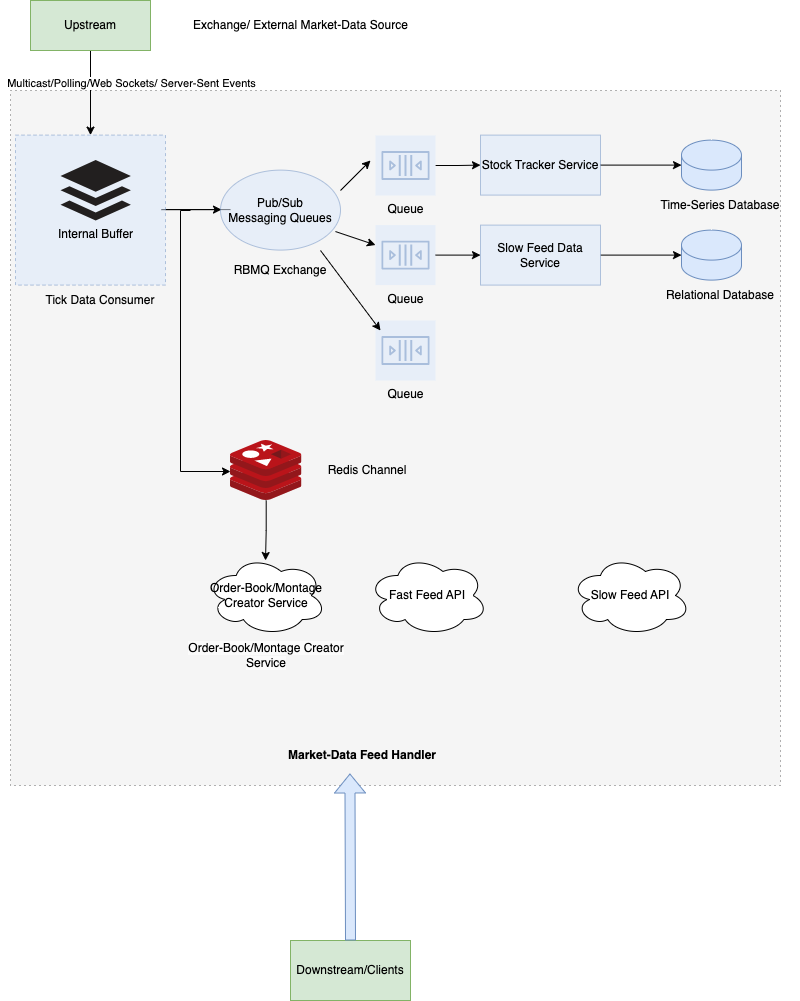

The diagram above was exported from draw.io. Its source (the exported page's mxGraphModel, read from the mxfile embedded in the PNG):
<mxGraphModel dx="1434" dy="907" grid="1" gridSize="10" guides="1" tooltips="1" connect="1" arrows="1" fold="1" page="1" pageScale="1" pageWidth="827" pageHeight="1169" math="0" shadow="0">
  <root>
    <mxCell id="0" />
    <mxCell id="1" parent="0" />
    <mxCell id="uSU6GmW2gP5diztikFpX-2" value="" style="rounded=0;whiteSpace=wrap;html=1;dashed=1;dashPattern=1 4;fillColor=#f5f5f5;fontColor=#333333;strokeColor=#666666;" vertex="1" parent="1">
      <mxGeometry x="20" y="120" width="770" height="695" as="geometry" />
    </mxCell>
    <mxCell id="uSU6GmW2gP5diztikFpX-6" style="edgeStyle=orthogonalEdgeStyle;rounded=0;orthogonalLoop=1;jettySize=auto;html=1;exitX=0.5;exitY=1;exitDx=0;exitDy=0;entryX=0.5;entryY=0;entryDx=0;entryDy=0;" edge="1" parent="1" source="uSU6GmW2gP5diztikFpX-3" target="uSU6GmW2gP5diztikFpX-7">
      <mxGeometry relative="1" as="geometry">
        <Array as="points" />
      </mxGeometry>
    </mxCell>
    <mxCell id="uSU6GmW2gP5diztikFpX-15" value="Multicast/Polling/Web Sockets/ Server-Sent Events" style="edgeLabel;html=1;align=center;verticalAlign=middle;resizable=0;points=[];" vertex="1" connectable="0" parent="uSU6GmW2gP5diztikFpX-6">
      <mxGeometry x="-0.3438" relative="1" as="geometry">
        <mxPoint x="40" y="4" as="offset" />
      </mxGeometry>
    </mxCell>
    <mxCell id="uSU6GmW2gP5diztikFpX-3" value="Upstream" style="rounded=0;whiteSpace=wrap;html=1;fillColor=#d5e8d4;strokeColor=#82b366;" vertex="1" parent="1">
      <mxGeometry x="40" y="30" width="120" height="50" as="geometry" />
    </mxCell>
    <mxCell id="uSU6GmW2gP5diztikFpX-4" value="Exchange/ External Market-Data Source" style="text;html=1;align=center;verticalAlign=middle;resizable=0;points=[];autosize=1;strokeColor=none;fillColor=none;" vertex="1" parent="1">
      <mxGeometry x="190" y="40" width="240" height="30" as="geometry" />
    </mxCell>
    <mxCell id="uSU6GmW2gP5diztikFpX-12" style="edgeStyle=orthogonalEdgeStyle;rounded=0;orthogonalLoop=1;jettySize=auto;html=1;" edge="1" parent="1">
      <mxGeometry relative="1" as="geometry">
        <mxPoint x="240" y="239.1" as="sourcePoint" />
        <mxPoint x="231" y="239.1" as="targetPoint" />
        <Array as="points">
          <mxPoint x="171" y="239.1" />
          <mxPoint x="171" y="239.1" />
        </Array>
      </mxGeometry>
    </mxCell>
    <mxCell id="uSU6GmW2gP5diztikFpX-7" value="" style="whiteSpace=wrap;html=1;aspect=fixed;fillColor=#dae8fc;strokeColor=#6c8ebf;dashed=1;opacity=50;" vertex="1" parent="1">
      <mxGeometry x="25" y="164.6" width="150" height="150" as="geometry" />
    </mxCell>
    <mxCell id="uSU6GmW2gP5diztikFpX-8" value="Downstream/Clients" style="rounded=0;whiteSpace=wrap;html=1;fillColor=#d5e8d4;strokeColor=#82b366;" vertex="1" parent="1">
      <mxGeometry x="300" y="970" width="120" height="60" as="geometry" />
    </mxCell>
    <mxCell id="uSU6GmW2gP5diztikFpX-9" value="&lt;b&gt;Market-Data Feed Handler&lt;/b&gt;" style="text;html=1;strokeColor=none;fillColor=none;align=center;verticalAlign=middle;whiteSpace=wrap;rounded=0;" vertex="1" parent="1">
      <mxGeometry x="247.43" y="770" width="250" height="30" as="geometry" />
    </mxCell>
    <mxCell id="uSU6GmW2gP5diztikFpX-10" value="Pub/Sub&lt;br&gt;Messaging Queues" style="ellipse;whiteSpace=wrap;html=1;fillColor=#dae8fc;strokeColor=#6c8ebf;opacity=50;" vertex="1" parent="1">
      <mxGeometry x="230" y="199.6" width="120" height="80" as="geometry" />
    </mxCell>
    <mxCell id="uSU6GmW2gP5diztikFpX-69" style="edgeStyle=orthogonalEdgeStyle;rounded=0;orthogonalLoop=1;jettySize=auto;html=1;" edge="1" parent="1" target="uSU6GmW2gP5diztikFpX-14">
      <mxGeometry relative="1" as="geometry">
        <mxPoint x="200" y="240" as="sourcePoint" />
        <Array as="points">
          <mxPoint x="190" y="240" />
          <mxPoint x="190" y="501" />
        </Array>
      </mxGeometry>
    </mxCell>
    <mxCell id="uSU6GmW2gP5diztikFpX-76" style="edgeStyle=orthogonalEdgeStyle;rounded=0;orthogonalLoop=1;jettySize=auto;html=1;entryX=0.431;entryY=-0.094;entryDx=0;entryDy=0;entryPerimeter=0;" edge="1" parent="1" source="uSU6GmW2gP5diztikFpX-14">
      <mxGeometry relative="1" as="geometry">
        <mxPoint x="275.0140000000001" y="589.9839999999999" as="targetPoint" />
      </mxGeometry>
    </mxCell>
    <mxCell id="uSU6GmW2gP5diztikFpX-14" value="" style="image;sketch=0;aspect=fixed;html=1;points=[];align=center;fontSize=12;image=img/lib/mscae/Cache_Redis_Product.svg;" vertex="1" parent="1">
      <mxGeometry x="240" y="470" width="71.43" height="60" as="geometry" />
    </mxCell>
    <mxCell id="uSU6GmW2gP5diztikFpX-19" value="Tick Data Consumer" style="text;html=1;strokeColor=none;fillColor=none;align=center;verticalAlign=middle;whiteSpace=wrap;rounded=0;" vertex="1" parent="1">
      <mxGeometry x="10" y="320" width="200" height="20" as="geometry" />
    </mxCell>
    <mxCell id="uSU6GmW2gP5diztikFpX-49" value="" style="edgeStyle=orthogonalEdgeStyle;rounded=0;orthogonalLoop=1;jettySize=auto;html=1;" edge="1" parent="1" source="uSU6GmW2gP5diztikFpX-25" target="uSU6GmW2gP5diztikFpX-37">
      <mxGeometry relative="1" as="geometry" />
    </mxCell>
    <mxCell id="uSU6GmW2gP5diztikFpX-25" value="Queue" style="sketch=0;outlineConnect=0;strokeColor=#6c8ebf;fillColor=#dae8fc;dashed=0;verticalLabelPosition=bottom;verticalAlign=top;align=center;html=1;fontSize=12;fontStyle=0;aspect=fixed;shape=mxgraph.aws4.resourceIcon;resIcon=mxgraph.aws4.queue;opacity=50;" vertex="1" parent="1">
      <mxGeometry x="385" y="165" width="60" height="60" as="geometry" />
    </mxCell>
    <mxCell id="uSU6GmW2gP5diztikFpX-50" value="" style="edgeStyle=orthogonalEdgeStyle;rounded=0;orthogonalLoop=1;jettySize=auto;html=1;" edge="1" parent="1" source="uSU6GmW2gP5diztikFpX-27" target="uSU6GmW2gP5diztikFpX-38">
      <mxGeometry relative="1" as="geometry" />
    </mxCell>
    <mxCell id="uSU6GmW2gP5diztikFpX-27" value="Queue" style="sketch=0;outlineConnect=0;strokeColor=#6c8ebf;fillColor=#dae8fc;dashed=0;verticalLabelPosition=bottom;verticalAlign=top;align=center;html=1;fontSize=12;fontStyle=0;aspect=fixed;shape=mxgraph.aws4.resourceIcon;resIcon=mxgraph.aws4.queue;opacity=50;" vertex="1" parent="1">
      <mxGeometry x="385" y="254.6" width="60" height="60" as="geometry" />
    </mxCell>
    <mxCell id="uSU6GmW2gP5diztikFpX-28" value="Queue" style="sketch=0;outlineConnect=0;strokeColor=#6c8ebf;fillColor=#dae8fc;dashed=0;verticalLabelPosition=bottom;verticalAlign=top;align=center;html=1;fontSize=12;fontStyle=0;aspect=fixed;shape=mxgraph.aws4.resourceIcon;resIcon=mxgraph.aws4.queue;opacity=50;" vertex="1" parent="1">
      <mxGeometry x="385" y="350" width="60" height="60" as="geometry" />
    </mxCell>
    <mxCell id="uSU6GmW2gP5diztikFpX-30" value="Internal Buffer&lt;br&gt;" style="dashed=0;outlineConnect=0;html=1;align=center;labelPosition=center;verticalLabelPosition=bottom;verticalAlign=top;shape=mxgraph.weblogos.buffer;fillColor=#221F1F;strokeColor=none" vertex="1" parent="1">
      <mxGeometry x="70" y="189.6" width="70.4" height="60.400000000000006" as="geometry" />
    </mxCell>
    <mxCell id="uSU6GmW2gP5diztikFpX-58" value="" style="edgeStyle=orthogonalEdgeStyle;rounded=0;orthogonalLoop=1;jettySize=auto;html=1;" edge="1" parent="1" source="uSU6GmW2gP5diztikFpX-37" target="uSU6GmW2gP5diztikFpX-54">
      <mxGeometry relative="1" as="geometry" />
    </mxCell>
    <mxCell id="uSU6GmW2gP5diztikFpX-37" value="Stock Tracker Service" style="rounded=0;whiteSpace=wrap;html=1;fillColor=#dae8fc;strokeColor=#6c8ebf;opacity=50;" vertex="1" parent="1">
      <mxGeometry x="490" y="164.6" width="120" height="60" as="geometry" />
    </mxCell>
    <mxCell id="uSU6GmW2gP5diztikFpX-59" value="" style="edgeStyle=orthogonalEdgeStyle;rounded=0;orthogonalLoop=1;jettySize=auto;html=1;" edge="1" parent="1" source="uSU6GmW2gP5diztikFpX-38" target="uSU6GmW2gP5diztikFpX-55">
      <mxGeometry relative="1" as="geometry" />
    </mxCell>
    <mxCell id="uSU6GmW2gP5diztikFpX-38" value="Slow Feed Data Service" style="rounded=0;whiteSpace=wrap;html=1;fillColor=#dae8fc;strokeColor=#6c8ebf;opacity=50;" vertex="1" parent="1">
      <mxGeometry x="490" y="254.6" width="120" height="60" as="geometry" />
    </mxCell>
    <mxCell id="uSU6GmW2gP5diztikFpX-43" value="" style="endArrow=classic;html=1;rounded=0;" edge="1" parent="1">
      <mxGeometry width="50" height="50" relative="1" as="geometry">
        <mxPoint x="350" y="220" as="sourcePoint" />
        <mxPoint x="380" y="190" as="targetPoint" />
      </mxGeometry>
    </mxCell>
    <mxCell id="uSU6GmW2gP5diztikFpX-46" value="" style="endArrow=classic;html=1;rounded=0;exitX=0.958;exitY=0.768;exitDx=0;exitDy=0;exitPerimeter=0;" edge="1" parent="1" source="uSU6GmW2gP5diztikFpX-10" target="uSU6GmW2gP5diztikFpX-27">
      <mxGeometry width="50" height="50" relative="1" as="geometry">
        <mxPoint x="340" y="310" as="sourcePoint" />
        <mxPoint x="390" y="260" as="targetPoint" />
      </mxGeometry>
    </mxCell>
    <mxCell id="uSU6GmW2gP5diztikFpX-47" value="" style="endArrow=classic;html=1;rounded=0;" edge="1" parent="1">
      <mxGeometry width="50" height="50" relative="1" as="geometry">
        <mxPoint x="330" y="280" as="sourcePoint" />
        <mxPoint x="390" y="360" as="targetPoint" />
      </mxGeometry>
    </mxCell>
    <mxCell id="uSU6GmW2gP5diztikFpX-54" value="" style="shape=cylinder3;whiteSpace=wrap;html=1;boundedLbl=1;backgroundOutline=1;size=15;fillColor=#dae8fc;strokeColor=#6c8ebf;" vertex="1" parent="1">
      <mxGeometry x="691" y="169.6" width="60" height="50" as="geometry" />
    </mxCell>
    <mxCell id="uSU6GmW2gP5diztikFpX-55" value="" style="shape=cylinder3;whiteSpace=wrap;html=1;boundedLbl=1;backgroundOutline=1;size=15;fillColor=#dae8fc;strokeColor=#6c8ebf;" vertex="1" parent="1">
      <mxGeometry x="691" y="259.6" width="60" height="50" as="geometry" />
    </mxCell>
    <mxCell id="uSU6GmW2gP5diztikFpX-60" value="Time-Series Database&lt;br&gt;" style="text;html=1;strokeColor=none;fillColor=none;align=center;verticalAlign=middle;whiteSpace=wrap;rounded=0;" vertex="1" parent="1">
      <mxGeometry x="650" y="220" width="160" height="30" as="geometry" />
    </mxCell>
    <mxCell id="uSU6GmW2gP5diztikFpX-62" value="Relational Database" style="text;html=1;strokeColor=none;fillColor=none;align=center;verticalAlign=middle;whiteSpace=wrap;rounded=0;" vertex="1" parent="1">
      <mxGeometry x="650" y="309.6" width="160" height="30" as="geometry" />
    </mxCell>
    <mxCell id="uSU6GmW2gP5diztikFpX-64" value="RBMQ Exchange" style="text;html=1;strokeColor=none;fillColor=none;align=center;verticalAlign=middle;whiteSpace=wrap;rounded=0;" vertex="1" parent="1">
      <mxGeometry x="220" y="284.6" width="140" height="30" as="geometry" />
    </mxCell>
    <mxCell id="uSU6GmW2gP5diztikFpX-68" value="Redis Channel" style="text;html=1;strokeColor=none;fillColor=none;align=center;verticalAlign=middle;whiteSpace=wrap;rounded=0;" vertex="1" parent="1">
      <mxGeometry x="320" y="490" width="114.29" height="20" as="geometry" />
    </mxCell>
    <mxCell id="uSU6GmW2gP5diztikFpX-75" value="&lt;meta charset=&quot;utf-8&quot;&gt;&lt;span style=&quot;color: rgb(0, 0, 0); font-family: Helvetica; font-size: 12px; font-style: normal; font-variant-ligatures: normal; font-variant-caps: normal; font-weight: 400; letter-spacing: normal; orphans: 2; text-align: center; text-indent: 0px; text-transform: none; widows: 2; word-spacing: 0px; -webkit-text-stroke-width: 0px; background-color: rgb(251, 251, 251); text-decoration-thickness: initial; text-decoration-style: initial; text-decoration-color: initial; float: none; display: inline !important;&quot;&gt;Order-Book/Montage Creator Service&lt;/span&gt;" style="text;html=1;strokeColor=none;fillColor=none;align=center;verticalAlign=middle;whiteSpace=wrap;rounded=0;" vertex="1" parent="1">
      <mxGeometry x="195.70999999999998" y="670" width="160" height="30" as="geometry" />
    </mxCell>
    <mxCell id="uSU6GmW2gP5diztikFpX-78" value="" style="shape=flexArrow;endArrow=classic;html=1;rounded=0;exitX=0.5;exitY=0;exitDx=0;exitDy=0;entryX=0.448;entryY=1.1;entryDx=0;entryDy=0;entryPerimeter=0;fillColor=#dae8fc;strokeColor=#6c8ebf;" edge="1" parent="1" source="uSU6GmW2gP5diztikFpX-8" target="uSU6GmW2gP5diztikFpX-9">
      <mxGeometry width="50" height="50" relative="1" as="geometry">
        <mxPoint x="350" y="950" as="sourcePoint" />
        <mxPoint x="400" y="900" as="targetPoint" />
      </mxGeometry>
    </mxCell>
    <mxCell id="uSU6GmW2gP5diztikFpX-80" value="Fast Feed API&lt;br&gt;" style="ellipse;shape=cloud;whiteSpace=wrap;html=1;" vertex="1" parent="1">
      <mxGeometry x="377.43" y="585" width="120" height="80" as="geometry" />
    </mxCell>
    <mxCell id="uSU6GmW2gP5diztikFpX-81" value="Slow Feed API&lt;br&gt;" style="ellipse;shape=cloud;whiteSpace=wrap;html=1;" vertex="1" parent="1">
      <mxGeometry x="580" y="585" width="120" height="80" as="geometry" />
    </mxCell>
    <mxCell id="uSU6GmW2gP5diztikFpX-82" value="Order-Book/Montage Creator Service" style="ellipse;shape=cloud;whiteSpace=wrap;html=1;" vertex="1" parent="1">
      <mxGeometry x="215.71" y="585" width="120" height="80" as="geometry" />
    </mxCell>
  </root>
</mxGraphModel>